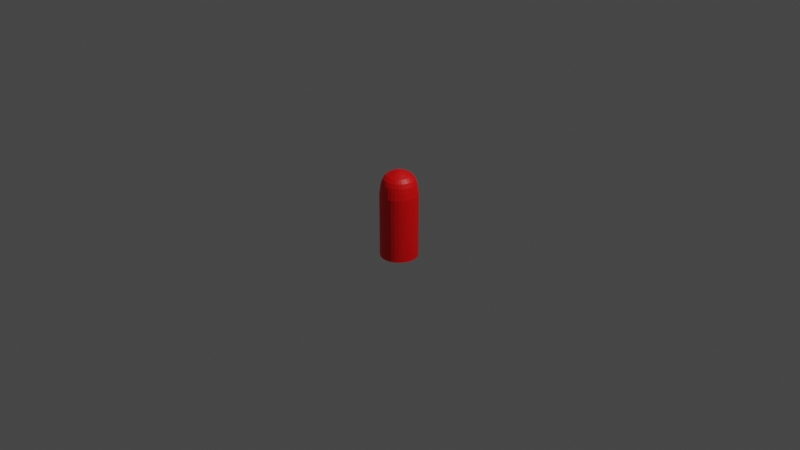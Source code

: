 # Source: enemy-bullet.blend  (saved by Blender 2.91.10; exported with 4.5.12 LTS)
import bpy
from mathutils import Matrix  # noqa: F401  (used for matrix-valued properties, if any)

bpy.ops.wm.read_factory_settings(use_empty=True)
scene = bpy.context.scene
scene.name = 'Scene'

# ---- collections
col_collection = bpy.data.collections.new('Collection'); scene.collection.children.link(col_collection)

# ---- materials (node trees are filled in below, after node groups)
mat_material_001 = bpy.data.materials.new('Material.001')
mat_material_001.use_transparent_shadow = False

# ---- material node trees
mat_material_001.use_nodes = True; mat_material_001.node_tree.nodes.clear()
_N = mat_material_001.node_tree.nodes; _L = mat_material_001.node_tree.links
n0 = _N.new('ShaderNodeBsdfPrincipled'); n0.name = 'Principled BSDF'; n0.location = (10, 300)
n0.distribution = 'GGX'
n0.subsurface_method = 'BURLEY'
n0.inputs[0].default_value = (1.0, 0.0, 0.0009854, 1.0)
n0.inputs[3].default_value = 1.45
n0.inputs[27].default_value = (0.0, 0.0, 0.0, 1.0)
n0.inputs[28].default_value = 1.0
n1 = _N.new('ShaderNodeOutputMaterial'); n1.name = 'Material Output'; n1.location = (300, 300)
_L.new(n0.outputs[0], n1.inputs[0])
n1.is_active_output = True

# ---- world
world_world = bpy.data.worlds.new('World'); scene.world = world_world
world_world.use_nodes = True; world_world.node_tree.nodes.clear()
_N = world_world.node_tree.nodes; _L = world_world.node_tree.links
n0 = _N.new('ShaderNodeOutputWorld'); n0.name = 'World Output'; n0.location = (300, 300)
n1 = _N.new('ShaderNodeBackground'); n1.name = 'Background'; n1.location = (10, 300)
n1.inputs[0].default_value = (0.05088, 0.05088, 0.05088, 1.0)
_L.new(n1.outputs[0], n0.inputs[0])
n0.is_active_output = True
world_world.color = (0.05088, 0.05088, 0.05088)
world_world.use_sun_shadow = False
world_world.sun_shadow_jitter_overblur = 0.0

# ---- cameras
cam_camera = bpy.data.cameras.new('Camera')
cam_camera.clip_end = 100.0
cam_camera.ortho_scale = 7.314

# ---- lights
light_light = bpy.data.lights.new('Light', 'POINT')
light_light.transmission_factor = 0.0
light_light.energy = 1000.0
light_light.shadow_soft_size = 0.1
light_light.shadow_maximum_resolution = 0.006
light_light.use_absolute_resolution = True

# ---- meshes
me_cylinder = bpy.data.meshes.new('Cylinder')
me_cylinder.from_pydata([(0.0, 1.0, -1.0), (0.0, 1.0, 0.7131), (0.1951, 0.9808, -1.0), (0.1951, 0.9808, 0.7131), (0.3827, 0.9239, -1.0), (0.3827, 0.9239, 0.7131), (0.5556, 0.8315, -1.0), (0.5556, 0.8315, 0.7131), (0.7071, 0.7071, -1.0), (0.7071, 0.7071, 0.7131), (0.8315, 0.5556, -1.0), (0.8315, 0.5556, 0.7131), (0.9239, 0.3827, -1.0), (0.9239, 0.3827, 0.7131), (0.9808, 0.1951, -1.0), (0.9808, 0.1951, 0.7131), (1.0, 7.55e-08, -1.0), (1.0, 7.55e-08, 0.7131), (0.9808, -0.1951, -1.0), (0.9808, -0.1951, 0.7131), (0.9239, -0.3827, -1.0), (0.9239, -0.3827, 0.7131), (0.8315, -0.5556, -1.0), (0.8315, -0.5556, 0.7131), (0.7071, -0.7071, -1.0), (0.7071, -0.7071, 0.7131), (0.5556, -0.8315, -1.0), (0.5556, -0.8315, 0.7131), (0.3827, -0.9239, -1.0), (0.3827, -0.9239, 0.7131), (0.1951, -0.9808, -1.0), (0.1951, -0.9808, 0.7131), (-3.258e-07, -1.0, -1.0), (-3.258e-07, -1.0, 0.7131), (-0.1951, -0.9808, -1.0), (-0.1951, -0.9808, 0.7131), (-0.3827, -0.9239, -1.0), (-0.3827, -0.9239, 0.7131), (-0.5556, -0.8315, -1.0), (-0.5556, -0.8315, 0.7131), (-0.7071, -0.7071, -1.0), (-0.7071, -0.7071, 0.7131), (-0.8315, -0.5556, -1.0), (-0.8315, -0.5556, 0.7131), (-0.9239, -0.3827, -1.0), (-0.9239, -0.3827, 0.7131), (-0.9808, -0.1951, -1.0), (-0.9808, -0.1951, 0.7131), (-1.0, 9.656e-07, -1.0), (-1.0, 9.656e-07, 0.7131), (-0.9808, 0.1951, -1.0), (-0.9808, 0.1951, 0.7131), (-0.9239, 0.3827, -1.0), (-0.9239, 0.3827, 0.7131), (-0.8315, 0.5556, -1.0), (-0.8315, 0.5556, 0.7131), (-0.7071, 0.7071, -1.0), (-0.7071, 0.7071, 0.7131), (-0.5556, 0.8315, -1.0), (-0.5556, 0.8315, 0.7131), (-0.3827, 0.9239, -1.0), (-0.3827, 0.9239, 0.7131), (-0.1951, 0.9808, -1.0), (-0.1951, 0.9808, 0.7131), (-0.1761, 0.8852, 1.019), (-0.3454, 0.8338, 1.019), (-0.5014, 0.7504, 1.019), (-0.6382, 0.6382, 1.019), (-0.7504, 0.5014, 1.019), (-0.8338, 0.3454, 1.019), (-0.8852, 0.1761, 1.019), (-0.9025, 9.014e-07, 1.019), (-0.8852, -0.1761, 1.019), (-0.8338, -0.3454, 1.019), (-0.7504, -0.5014, 1.019), (-0.6382, -0.6382, 1.019), (-0.5014, -0.7504, 1.019), (-0.3454, -0.8338, 1.019), (-0.1761, -0.8852, 1.019), (-3.079e-07, -0.9025, 1.019), (0.1761, -0.8852, 1.019), (0.3454, -0.8338, 1.019), (0.5014, -0.7504, 1.019), (0.6382, -0.6382, 1.019), (0.7504, -0.5014, 1.019), (0.8338, -0.3454, 1.019), (0.8852, -0.1761, 1.019), (0.9025, 9.808e-08, 1.019), (0.8852, 0.1761, 1.019), (0.8338, 0.3454, 1.019), (0.7504, 0.5014, 1.019), (0.6382, 0.6382, 1.019), (0.5014, 0.7504, 1.019), (0.3454, 0.8338, 1.019), (0.1761, 0.8852, 1.019), (-1.381e-08, 0.9025, 1.019), (-3.155e-08, 0.95, 0.8936), (0.1853, 0.9317, 0.8936), (0.3635, 0.8777, 0.8936), (0.5278, 0.7899, 0.8936), (0.6718, 0.6718, 0.8936), (0.7899, 0.5278, 0.8936), (0.8777, 0.3635, 0.8936), (0.9317, 0.1853, 0.8936), (0.95, 8.744e-08, 0.8936), (0.9317, -0.1853, 0.8936), (0.8777, -0.3635, 0.8936), (0.7899, -0.5278, 0.8936), (0.6718, -0.6718, 0.8936), (0.5278, -0.7899, 0.8936), (0.3635, -0.8777, 0.8936), (0.1853, -0.9317, 0.8936), (-3.411e-07, -0.95, 0.8936), (-0.1853, -0.9317, 0.8936), (-0.3635, -0.8777, 0.8936), (-0.5278, -0.7899, 0.8936), (-0.6718, -0.6718, 0.8936), (-0.7899, -0.5278, 0.8936), (-0.8777, -0.3635, 0.8936), (-0.9317, -0.1853, 0.8936), (-0.95, 9.33e-07, 0.8936), (-0.9317, 0.1853, 0.8936), (-0.8777, 0.3636, 0.8936), (-0.7899, 0.5278, 0.8936), (-0.6718, 0.6718, 0.8936), (-0.5278, 0.7899, 0.8936), (-0.3635, 0.8777, 0.8936), (-0.1853, 0.9317, 0.8936), (-2.328e-08, 0.8122, 1.13), (0.1585, 0.7966, 1.13), (0.3108, 0.7504, 1.13), (0.4513, 0.6754, 1.13), (0.5743, 0.5743, 1.13), (0.6754, 0.4513, 1.13), (0.7504, 0.3108, 1.13), (0.7966, 0.1585, 1.13), (0.8122, 1.204e-07, 1.13), (0.7966, -0.1585, 1.13), (0.7504, -0.3108, 1.13), (0.6754, -0.4513, 1.13), (0.5743, -0.5743, 1.13), (0.4513, -0.6754, 1.13), (0.3108, -0.7504, 1.13), (0.1585, -0.7966, 1.13), (-2.879e-07, -0.8122, 1.13), (-0.1585, -0.7966, 1.13), (-0.3108, -0.7504, 1.13), (-0.4513, -0.6754, 1.13), (-0.5743, -0.5743, 1.13), (-0.6754, -0.4513, 1.13), (-0.7504, -0.3108, 1.13), (-0.7966, -0.1585, 1.13), (-0.8122, 8.434e-07, 1.13), (-0.7966, 0.1585, 1.13), (-0.7504, 0.3108, 1.13), (-0.6754, 0.4513, 1.13), (-0.5743, 0.5743, 1.13), (-0.4513, 0.6754, 1.13), (-0.3108, 0.7504, 1.13), (-0.1585, 0.7966, 1.13), (-0.1268, 0.6373, 1.222), (-0.2487, 0.6003, 1.222), (-0.361, 0.5403, 1.222), (-0.4595, 0.4595, 1.222), (-0.5403, 0.361, 1.222), (-0.6003, 0.2487, 1.222), (-0.6373, 0.1268, 1.222), (-0.6498, 7.371e-07, 1.222), (-0.6373, -0.1268, 1.222), (-0.6003, -0.2487, 1.222), (-0.5403, -0.361, 1.222), (-0.4595, -0.4595, 1.222), (-0.361, -0.5403, 1.222), (-0.2487, -0.6003, 1.222), (-0.1268, -0.6373, 1.222), (-2.236e-07, -0.6498, 1.222), (0.1268, -0.6373, 1.222), (0.2487, -0.6003, 1.222), (0.361, -0.5403, 1.222), (0.4595, -0.4595, 1.222), (0.5403, -0.361, 1.222), (0.6003, -0.2487, 1.222), (0.6373, -0.1268, 1.222), (0.6498, 1.587e-07, 1.222), (0.6373, 0.1268, 1.222), (0.6003, 0.2487, 1.222), (0.5403, 0.361, 1.222), (0.4595, 0.4595, 1.222), (0.361, 0.5403, 1.222), (0.2487, 0.6003, 1.222), (0.1268, 0.6373, 1.222), (-1.187e-08, 0.6498, 1.222), (1.142e-08, 0.3899, 1.289), (0.07606, 0.3824, 1.289), (0.1492, 0.3602, 1.289), (0.2166, 0.3242, 1.289), (0.2757, 0.2757, 1.289), (0.3242, 0.2166, 1.289), (0.3602, 0.1492, 1.289), (0.3824, 0.07606, 1.289), (0.3899, 2.214e-07, 1.289), (0.3824, -0.07606, 1.289), (0.3602, -0.1492, 1.289), (0.3242, -0.2166, 1.289), (0.2757, -0.2757, 1.289), (0.2166, -0.3242, 1.289), (0.1492, -0.3602, 1.289), (0.07606, -0.3824, 1.289), (-1.156e-07, -0.3899, 1.289), (-0.07606, -0.3824, 1.289), (-0.1492, -0.3602, 1.289), (-0.2166, -0.3242, 1.289), (-0.2757, -0.2757, 1.289), (-0.3242, -0.2166, 1.289), (-0.3602, -0.1492, 1.289), (-0.3824, -0.07606, 1.289), (-0.3899, 5.685e-07, 1.289), (-0.3824, 0.07606, 1.289), (-0.3602, 0.1492, 1.289), (-0.3242, 0.2166, 1.289), (-0.2757, 0.2757, 1.289), (-0.2166, 0.3242, 1.289), (-0.1492, 0.3602, 1.289), (-0.07606, 0.3824, 1.289), (-0.03042, 0.153, 1.338), (-0.05968, 0.1441, 1.338), (-0.08664, 0.1297, 1.338), (-0.1103, 0.1103, 1.338), (-0.1297, 0.08664, 1.338), (-0.1441, 0.05968, 1.338), (-0.153, 0.03043, 1.338), (-0.156, 4.156e-07, 1.338), (-0.153, -0.03042, 1.338), (-0.1441, -0.05968, 1.338), (-0.1297, -0.08664, 1.338), (-0.1103, -0.1103, 1.338), (-0.08664, -0.1297, 1.338), (-0.05968, -0.1441, 1.338), (-0.03042, -0.153, 1.338), (-3.603e-08, -0.156, 1.338), (0.03042, -0.153, 1.338), (0.05968, -0.1441, 1.338), (0.08664, -0.1297, 1.338), (0.1103, -0.1103, 1.338), (0.1297, -0.08664, 1.338), (0.1441, -0.05968, 1.338), (0.153, -0.03042, 1.338), (0.156, 2.768e-07, 1.338), (0.153, 0.03042, 1.338), (0.1441, 0.05968, 1.338), (0.1297, 0.08664, 1.338), (0.1103, 0.1103, 1.338), (0.08664, 0.1297, 1.338), (0.05968, 0.1441, 1.338), (0.03042, 0.153, 1.338), (1.479e-08, 0.156, 1.338), (1.479e-08, 0.156, 1.338), (0.03042, 0.153, 1.338), (0.05968, 0.1441, 1.338), (0.08664, 0.1297, 1.338), (0.1103, 0.1103, 1.338), (0.1297, 0.08664, 1.338), (0.1441, 0.05968, 1.338), (0.153, 0.03042, 1.338), (0.156, 2.768e-07, 1.338), (0.153, -0.03042, 1.338), (0.1441, -0.05968, 1.338), (0.1297, -0.08664, 1.338), (0.1103, -0.1103, 1.338), (0.08664, -0.1297, 1.338), (0.05968, -0.1441, 1.338), (0.03042, -0.153, 1.338), (-3.603e-08, -0.156, 1.338), (-0.03042, -0.153, 1.338), (-0.05968, -0.1441, 1.338), (-0.08664, -0.1297, 1.338), (-0.1103, -0.1103, 1.338), (-0.1297, -0.08664, 1.338), (-0.1441, -0.05968, 1.338), (-0.153, -0.03042, 1.338), (-0.156, 4.156e-07, 1.338), (-0.153, 0.03043, 1.338), (-0.1441, 0.05968, 1.338), (-0.1297, 0.08664, 1.338), (-0.1103, 0.1103, 1.338), (-0.08664, 0.1297, 1.338), (-0.05968, 0.1441, 1.338), (-0.03042, 0.153, 1.338)], [], [(0, 1, 3, 2), (2, 3, 5, 4), (4, 5, 7, 6), (6, 7, 9, 8), (8, 9, 11, 10), (10, 11, 13, 12), (12, 13, 15, 14), (14, 15, 17, 16), (16, 17, 19, 18), (18, 19, 21, 20), (20, 21, 23, 22), (22, 23, 25, 24), (24, 25, 27, 26), (26, 27, 29, 28), (28, 29, 31, 30), (30, 31, 33, 32), (32, 33, 35, 34), (34, 35, 37, 36), (36, 37, 39, 38), (38, 39, 41, 40), (40, 41, 43, 42), (42, 43, 45, 44), (44, 45, 47, 46), (46, 47, 49, 48), (48, 49, 51, 50), (50, 51, 53, 52), (52, 53, 55, 54), (54, 55, 57, 56), (56, 57, 59, 58), (58, 59, 61, 60), (247, 248, 263, 264), (60, 61, 63, 62), (62, 63, 1, 0), (0, 2, 4, 6, 8, 10, 12, 14, 16, 18, 20, 22, 24, 26, 28, 30, 32, 34, 36, 38, 40, 42, 44, 46, 48, 50, 52, 54, 56, 58, 60, 62), (57, 55, 123, 124), (39, 37, 114, 115), (21, 19, 105, 106), (1, 63, 127, 96), (3, 1, 96, 97), (47, 45, 118, 119), (29, 27, 109, 110), (11, 9, 100, 101), (55, 53, 122, 123), (37, 35, 113, 114), (19, 17, 104, 105), (63, 61, 126, 127), (45, 43, 117, 118), (27, 25, 108, 109), (9, 7, 99, 100), (53, 51, 121, 122), (35, 33, 112, 113), (17, 15, 103, 104), (61, 59, 125, 126), (43, 41, 116, 117), (25, 23, 107, 108), (7, 5, 98, 99), (51, 49, 120, 121), (33, 31, 111, 112), (15, 13, 102, 103), (59, 57, 124, 125), (41, 39, 115, 116), (23, 21, 106, 107), (5, 3, 97, 98), (49, 47, 119, 120), (31, 29, 110, 111), (13, 11, 101, 102), (96, 127, 64, 95), (101, 100, 91, 90), (114, 113, 78, 77), (127, 126, 65, 64), (100, 99, 92, 91), (113, 112, 79, 78), (126, 125, 66, 65), (99, 98, 93, 92), (112, 111, 80, 79), (125, 124, 67, 66), (98, 97, 94, 93), (111, 110, 81, 80), (124, 123, 68, 67), (97, 96, 95, 94), (110, 109, 82, 81), (123, 122, 69, 68), (109, 108, 83, 82), (122, 121, 70, 69), (108, 107, 84, 83), (121, 120, 71, 70), (107, 106, 85, 84), (120, 119, 72, 71), (106, 105, 86, 85), (119, 118, 73, 72), (105, 104, 87, 86), (118, 117, 74, 73), (104, 103, 88, 87), (117, 116, 75, 74), (103, 102, 89, 88), (116, 115, 76, 75), (102, 101, 90, 89), (115, 114, 77, 76), (91, 92, 131, 132), (64, 65, 158, 159), (77, 78, 145, 146), (90, 91, 132, 133), (95, 64, 159, 128), (76, 77, 146, 147), (89, 90, 133, 134), (75, 76, 147, 148), (88, 89, 134, 135), (74, 75, 148, 149), (87, 88, 135, 136), (73, 74, 149, 150), (86, 87, 136, 137), (72, 73, 150, 151), (85, 86, 137, 138), (71, 72, 151, 152), (84, 85, 138, 139), (70, 71, 152, 153), (83, 84, 139, 140), (69, 70, 153, 154), (82, 83, 140, 141), (68, 69, 154, 155), (81, 82, 141, 142), (94, 95, 128, 129), (67, 68, 155, 156), (80, 81, 142, 143), (93, 94, 129, 130), (66, 67, 156, 157), (79, 80, 143, 144), (92, 93, 130, 131), (65, 66, 157, 158), (78, 79, 144, 145), (141, 140, 179, 178), (154, 153, 166, 165), (140, 139, 180, 179), (153, 152, 167, 166), (139, 138, 181, 180), (152, 151, 168, 167), (138, 137, 182, 181), (151, 150, 169, 168), (137, 136, 183, 182), (150, 149, 170, 169), (136, 135, 184, 183), (149, 148, 171, 170), (135, 134, 185, 184), (148, 147, 172, 171), (134, 133, 186, 185), (147, 146, 173, 172), (128, 159, 160, 191), (133, 132, 187, 186), (146, 145, 174, 173), (159, 158, 161, 160), (132, 131, 188, 187), (145, 144, 175, 174), (158, 157, 162, 161), (131, 130, 189, 188), (144, 143, 176, 175), (157, 156, 163, 162), (130, 129, 190, 189), (143, 142, 177, 176), (156, 155, 164, 163), (129, 128, 191, 190), (142, 141, 178, 177), (155, 154, 165, 164), (161, 162, 221, 222), (174, 175, 208, 209), (187, 188, 195, 196), (160, 161, 222, 223), (173, 174, 209, 210), (186, 187, 196, 197), (191, 160, 223, 192), (172, 173, 210, 211), (185, 186, 197, 198), (171, 172, 211, 212), (184, 185, 198, 199), (170, 171, 212, 213), (183, 184, 199, 200), (169, 170, 213, 214), (182, 183, 200, 201), (168, 169, 214, 215), (181, 182, 201, 202), (167, 168, 215, 216), (180, 181, 202, 203), (166, 167, 216, 217), (179, 180, 203, 204), (165, 166, 217, 218), (178, 179, 204, 205), (164, 165, 218, 219), (177, 178, 205, 206), (190, 191, 192, 193), (163, 164, 219, 220), (176, 177, 206, 207), (189, 190, 193, 194), (162, 163, 220, 221), (175, 176, 207, 208), (188, 189, 194, 195), (198, 197, 250, 249), (211, 210, 237, 236), (192, 223, 224, 255), (197, 196, 251, 250), (210, 209, 238, 237), (223, 222, 225, 224), (196, 195, 252, 251), (209, 208, 239, 238), (222, 221, 226, 225), (195, 194, 253, 252), (208, 207, 240, 239), (221, 220, 227, 226), (194, 193, 254, 253), (207, 206, 241, 240), (220, 219, 228, 227), (193, 192, 255, 254), (206, 205, 242, 241), (219, 218, 229, 228), (205, 204, 243, 242), (218, 217, 230, 229), (204, 203, 244, 243), (217, 216, 231, 230), (203, 202, 245, 244), (216, 215, 232, 231), (202, 201, 246, 245), (215, 214, 233, 232), (201, 200, 247, 246), (214, 213, 234, 233), (200, 199, 248, 247), (213, 212, 235, 234), (199, 198, 249, 248), (212, 211, 236, 235), (257, 256, 287, 286, 285, 284, 283, 282, 281, 280, 279, 278, 277, 276, 275, 274, 273, 272, 271, 270, 269, 268, 267, 266, 265, 264, 263, 262, 261, 260, 259, 258), (238, 239, 272, 273), (229, 230, 281, 282), (251, 252, 259, 260), (242, 243, 268, 269), (233, 234, 277, 278), (224, 225, 286, 287), (246, 247, 264, 265), (237, 238, 273, 274), (228, 229, 282, 283), (250, 251, 260, 261), (241, 242, 269, 270), (232, 233, 278, 279), (254, 255, 256, 257), (255, 224, 287, 256), (245, 246, 265, 266), (236, 237, 274, 275), (227, 228, 283, 284), (249, 250, 261, 262), (240, 241, 270, 271), (231, 232, 279, 280), (253, 254, 257, 258), (244, 245, 266, 267), (235, 236, 275, 276), (226, 227, 284, 285), (248, 249, 262, 263), (239, 240, 271, 272), (230, 231, 280, 281), (252, 253, 258, 259), (243, 244, 267, 268), (234, 235, 276, 277), (225, 226, 285, 286)])
_uv = me_cylinder.uv_layers.new(name='UVMap')
_uv.uv.foreach_set('vector', [1.0, 0.5, 1.0, 1.0, 0.9688, 1.0, 0.9688, 0.5, 0.9688, 0.5, 0.9688, 1.0, 0.9375, 1.0, 0.9375, 0.5, 0.9375, 0.5, 0.9375, 1.0, 0.9062, 1.0, 0.9062, 0.5, 0.9062, 0.5, 0.9062, 1.0, 0.875, 1.0, 0.875, 0.5, 0.875, 0.5, 0.875, 1.0, 0.8438, 1.0, 0.8438, 0.5, 0.8438, 0.5, 0.8438, 1.0, 0.8125, 1.0, 0.8125, 0.5, 0.8125, 0.5, 0.8125, 1.0, 0.7812, 1.0, 0.7812, 0.5, 0.7812, 0.5, 0.7812, 1.0, 0.75, 1.0, 0.75, 0.5, 0.75, 0.5, 0.75, 1.0, 0.7188, 1.0, 0.7188, 0.5, 0.7188, 0.5, 0.7188, 1.0, 0.6875, 1.0, 0.6875, 0.5, 0.6875, 0.5, 0.6875, 1.0, 0.6562, 1.0, 0.6562, 0.5, 0.6562, 0.5, 0.6562, 1.0, 0.625, 1.0, 0.625, 0.5, 0.625, 0.5, 0.625, 1.0, 0.5938, 1.0, 0.5938, 0.5, 0.5938, 0.5, 0.5938, 1.0, 0.5625, 1.0, 0.5625, 0.5, 0.5625, 0.5, 0.5625, 1.0, 0.5312, 1.0, 0.5312, 0.5, 0.5312, 0.5, 0.5312, 1.0, 0.5, 1.0, 0.5, 0.5, 0.5, 0.5, 0.5, 1.0, 0.4688, 1.0, 0.4688, 0.5, 0.4688, 0.5, 0.4688, 1.0, 0.4375, 1.0, 0.4375, 0.5, 0.4375, 0.5, 0.4375, 1.0, 0.4062, 1.0, 0.4062, 0.5, 0.4062, 0.5, 0.4062, 1.0, 0.375, 1.0, 0.375, 0.5, 0.375, 0.5, 0.375, 1.0, 0.3438, 1.0, 0.3438, 0.5, 0.3438, 0.5, 0.3438, 1.0, 0.3125, 1.0, 0.3125, 0.5, 0.3125, 0.5, 0.3125, 1.0, 0.2812, 1.0, 0.2812, 0.5, 0.2812, 0.5, 0.2812, 1.0, 0.25, 1.0, 0.25, 0.5, 0.25, 0.5, 0.25, 1.0, 0.2188, 1.0, 0.2188, 0.5, 0.2188, 0.5, 0.2188, 1.0, 0.1875, 1.0, 0.1875, 0.5, 0.1875, 0.5, 0.1875, 1.0, 0.1562, 1.0, 0.1562, 0.5, 0.1562, 0.5, 0.1562, 1.0, 0.125, 1.0, 0.125, 0.5, 0.125, 0.5, 0.125, 1.0, 0.09375, 1.0, 0.09375, 0.5, 0.09375, 0.5, 0.09375, 1.0, 0.0625, 1.0, 0.0625, 0.5, 0.75, 1.0, 0.7812, 1.0, 0.7812, 1.0, 0.75, 1.0, 0.0625, 0.5, 0.0625, 1.0, 0.03125, 1.0, 0.03125, 0.5, 0.03125, 0.5, 0.03125, 1.0, 0.0, 1.0, 0.0, 0.5, 0.75, 0.49, 0.7968, 0.4854, 0.8418, 0.4717, 0.8833, 0.4496, 0.9197, 0.4197, 0.9496, 0.3833, 0.9717, 0.3418, 0.9854, 0.2968, 0.99, 0.25, 0.9854, 0.2032, 0.9717, 0.1582, 0.9496, 0.1167, 0.9197, 0.08029, 0.8833, 0.05045, 0.8418, 0.02827, 0.7968, 0.01461, 0.75, 0.01, 0.7032, 0.01461, 0.6582, 0.02827, 0.6167, 0.05045, 0.5803, 0.08029, 0.5504, 0.1167, 0.5283, 0.1582, 0.5146, 0.2032, 0.51, 0.25, 0.5146, 0.2968, 0.5283, 0.3418, 0.5504, 0.3833, 0.5803, 0.4197, 0.6167, 0.4496, 0.6582, 0.4717, 0.7032, 0.4854, 0.125, 1.0, 0.1562, 1.0, 0.1562, 1.0, 0.125, 1.0, 0.4062, 1.0, 0.4375, 1.0, 0.4375, 1.0, 0.4062, 1.0, 0.6875, 1.0, 0.7188, 1.0, 0.7188, 1.0, 0.6875, 1.0, 0.0, 1.0, 0.03125, 1.0, 0.03125, 1.0, 0.0, 1.0, 0.9688, 1.0, 1.0, 1.0, 1.0, 1.0, 0.9688, 1.0, 0.2812, 1.0, 0.3125, 1.0, 0.3125, 1.0, 0.2812, 1.0, 0.5625, 1.0, 0.5938, 1.0, 0.5938, 1.0, 0.5625, 1.0, 0.8438, 1.0, 0.875, 1.0, 0.875, 1.0, 0.8438, 1.0, 0.1562, 1.0, 0.1875, 1.0, 0.1875, 1.0, 0.1562, 1.0, 0.4375, 1.0, 0.4688, 1.0, 0.4688, 1.0, 0.4375, 1.0, 0.7188, 1.0, 0.75, 1.0, 0.75, 1.0, 0.7188, 1.0, 0.03125, 1.0, 0.0625, 1.0, 0.0625, 1.0, 0.03125, 1.0, 0.3125, 1.0, 0.3438, 1.0, 0.3438, 1.0, 0.3125, 1.0, 0.5938, 1.0, 0.625, 1.0, 0.625, 1.0, 0.5938, 1.0, 0.875, 1.0, 0.9062, 1.0, 0.9062, 1.0, 0.875, 1.0, 0.1875, 1.0, 0.2188, 1.0, 0.2188, 1.0, 0.1875, 1.0, 0.4688, 1.0, 0.5, 1.0, 0.5, 1.0, 0.4688, 1.0, 0.75, 1.0, 0.7812, 1.0, 0.7812, 1.0, 0.75, 1.0, 0.0625, 1.0, 0.09375, 1.0, 0.09375, 1.0, 0.0625, 1.0, 0.3438, 1.0, 0.375, 1.0, 0.375, 1.0, 0.3438, 1.0, 0.625, 1.0, 0.6562, 1.0, 0.6562, 1.0, 0.625, 1.0, 0.9062, 1.0, 0.9375, 1.0, 0.9375, 1.0, 0.9062, 1.0, 0.2188, 1.0, 0.25, 1.0, 0.25, 1.0, 0.2188, 1.0, 0.5, 1.0, 0.5312, 1.0, 0.5312, 1.0, 0.5, 1.0, 0.7812, 1.0, 0.8125, 1.0, 0.8125, 1.0, 0.7812, 1.0, 0.09375, 1.0, 0.125, 1.0, 0.125, 1.0, 0.09375, 1.0, 0.375, 1.0, 0.4062, 1.0, 0.4062, 1.0, 0.375, 1.0, 0.6562, 1.0, 0.6875, 1.0, 0.6875, 1.0, 0.6562, 1.0, 0.9375, 1.0, 0.9688, 1.0, 0.9688, 1.0, 0.9375, 1.0, 0.25, 1.0, 0.2812, 1.0, 0.2812, 1.0, 0.25, 1.0, 0.5312, 1.0, 0.5625, 1.0, 0.5625, 1.0, 0.5312, 1.0, 0.8125, 1.0, 0.8438, 1.0, 0.8438, 1.0, 0.8125, 1.0, 0.0, 1.0, 0.03125, 1.0, 0.03125, 1.0, 0.0, 1.0, 0.8438, 1.0, 0.875, 1.0, 0.875, 1.0, 0.8438, 1.0, 0.4375, 1.0, 0.4688, 1.0, 0.4688, 1.0, 0.4375, 1.0, 0.03125, 1.0, 0.0625, 1.0, 0.0625, 1.0, 0.03125, 1.0, 0.875, 1.0, 0.9062, 1.0, 0.9062, 1.0, 0.875, 1.0, 0.4688, 1.0, 0.5, 1.0, 0.5, 1.0, 0.4688, 1.0, 0.0625, 1.0, 0.09375, 1.0, 0.09375, 1.0, 0.0625, 1.0, 0.9062, 1.0, 0.9375, 1.0, 0.9375, 1.0, 0.9062, 1.0, 0.5, 1.0, 0.5312, 1.0, 0.5312, 1.0, 0.5, 1.0, 0.09375, 1.0, 0.125, 1.0, 0.125, 1.0, 0.09375, 1.0, 0.9375, 1.0, 0.9688, 1.0, 0.9688, 1.0, 0.9375, 1.0, 0.5312, 1.0, 0.5625, 1.0, 0.5625, 1.0, 0.5312, 1.0, 0.125, 1.0, 0.1562, 1.0, 0.1562, 1.0, 0.125, 1.0, 0.9688, 1.0, 1.0, 1.0, 1.0, 1.0, 0.9688, 1.0, 0.5625, 1.0, 0.5938, 1.0, 0.5938, 1.0, 0.5625, 1.0, 0.1562, 1.0, 0.1875, 1.0, 0.1875, 1.0, 0.1562, 1.0, 0.5938, 1.0, 0.625, 1.0, 0.625, 1.0, 0.5938, 1.0, 0.1875, 1.0, 0.2188, 1.0, 0.2188, 1.0, 0.1875, 1.0, 0.625, 1.0, 0.6562, 1.0, 0.6562, 1.0, 0.625, 1.0, 0.2188, 1.0, 0.25, 1.0, 0.25, 1.0, 0.2188, 1.0, 0.6562, 1.0, 0.6875, 1.0, 0.6875, 1.0, 0.6562, 1.0, 0.25, 1.0, 0.2812, 1.0, 0.2812, 1.0, 0.25, 1.0, 0.6875, 1.0, 0.7188, 1.0, 0.7188, 1.0, 0.6875, 1.0, 0.2812, 1.0, 0.3125, 1.0, 0.3125, 1.0, 0.2812, 1.0, 0.7188, 1.0, 0.75, 1.0, 0.75, 1.0, 0.7188, 1.0, 0.3125, 1.0, 0.3438, 1.0, 0.3438, 1.0, 0.3125, 1.0, 0.75, 1.0, 0.7812, 1.0, 0.7812, 1.0, 0.75, 1.0, 0.3438, 1.0, 0.375, 1.0, 0.375, 1.0, 0.3438, 1.0, 0.7812, 1.0, 0.8125, 1.0, 0.8125, 1.0, 0.7812, 1.0, 0.375, 1.0, 0.4062, 1.0, 0.4062, 1.0, 0.375, 1.0, 0.8125, 1.0, 0.8438, 1.0, 0.8438, 1.0, 0.8125, 1.0, 0.4062, 1.0, 0.4375, 1.0, 0.4375, 1.0, 0.4062, 1.0, 0.875, 1.0, 0.9062, 1.0, 0.9062, 1.0, 0.875, 1.0, 0.03125, 1.0, 0.0625, 1.0, 0.0625, 1.0, 0.03125, 1.0, 0.4375, 1.0, 0.4688, 1.0, 0.4688, 1.0, 0.4375, 1.0, 0.8438, 1.0, 0.875, 1.0, 0.875, 1.0, 0.8438, 1.0, 0.0, 1.0, 0.03125, 1.0, 0.03125, 1.0, 0.0, 1.0, 0.4062, 1.0, 0.4375, 1.0, 0.4375, 1.0, 0.4062, 1.0, 0.8125, 1.0, 0.8438, 1.0, 0.8438, 1.0, 0.8125, 1.0, 0.375, 1.0, 0.4062, 1.0, 0.4062, 1.0, 0.375, 1.0, 0.7812, 1.0, 0.8125, 1.0, 0.8125, 1.0, 0.7812, 1.0, 0.3438, 1.0, 0.375, 1.0, 0.375, 1.0, 0.3438, 1.0, 0.75, 1.0, 0.7812, 1.0, 0.7812, 1.0, 0.75, 1.0, 0.3125, 1.0, 0.3438, 1.0, 0.3438, 1.0, 0.3125, 1.0, 0.7188, 1.0, 0.75, 1.0, 0.75, 1.0, 0.7188, 1.0, 0.2812, 1.0, 0.3125, 1.0, 0.3125, 1.0, 0.2812, 1.0, 0.6875, 1.0, 0.7188, 1.0, 0.7188, 1.0, 0.6875, 1.0, 0.25, 1.0, 0.2812, 1.0, 0.2812, 1.0, 0.25, 1.0, 0.6562, 1.0, 0.6875, 1.0, 0.6875, 1.0, 0.6562, 1.0, 0.2188, 1.0, 0.25, 1.0, 0.25, 1.0, 0.2188, 1.0, 0.625, 1.0, 0.6562, 1.0, 0.6562, 1.0, 0.625, 1.0, 0.1875, 1.0, 0.2188, 1.0, 0.2188, 1.0, 0.1875, 1.0, 0.5938, 1.0, 0.625, 1.0, 0.625, 1.0, 0.5938, 1.0, 0.1562, 1.0, 0.1875, 1.0, 0.1875, 1.0, 0.1562, 1.0, 0.5625, 1.0, 0.5938, 1.0, 0.5938, 1.0, 0.5625, 1.0, 0.9688, 1.0, 1.0, 1.0, 1.0, 1.0, 0.9688, 1.0, 0.125, 1.0, 0.1562, 1.0, 0.1562, 1.0, 0.125, 1.0, 0.5312, 1.0, 0.5625, 1.0, 0.5625, 1.0, 0.5312, 1.0, 0.9375, 1.0, 0.9688, 1.0, 0.9688, 1.0, 0.9375, 1.0, 0.09375, 1.0, 0.125, 1.0, 0.125, 1.0, 0.09375, 1.0, 0.5, 1.0, 0.5312, 1.0, 0.5312, 1.0, 0.5, 1.0, 0.9062, 1.0, 0.9375, 1.0, 0.9375, 1.0, 0.9062, 1.0, 0.0625, 1.0, 0.09375, 1.0, 0.09375, 1.0, 0.0625, 1.0, 0.4688, 1.0, 0.5, 1.0, 0.5, 1.0, 0.4688, 1.0, 0.5938, 1.0, 0.625, 1.0, 0.625, 1.0, 0.5938, 1.0, 0.1875, 1.0, 0.2188, 1.0, 0.2188, 1.0, 0.1875, 1.0, 0.625, 1.0, 0.6562, 1.0, 0.6562, 1.0, 0.625, 1.0, 0.2188, 1.0, 0.25, 1.0, 0.25, 1.0, 0.2188, 1.0, 0.6562, 1.0, 0.6875, 1.0, 0.6875, 1.0, 0.6562, 1.0, 0.25, 1.0, 0.2812, 1.0, 0.2812, 1.0, 0.25, 1.0, 0.6875, 1.0, 0.7188, 1.0, 0.7188, 1.0, 0.6875, 1.0, 0.2812, 1.0, 0.3125, 1.0, 0.3125, 1.0, 0.2812, 1.0, 0.7188, 1.0, 0.75, 1.0, 0.75, 1.0, 0.7188, 1.0, 0.3125, 1.0, 0.3438, 1.0, 0.3438, 1.0, 0.3125, 1.0, 0.75, 1.0, 0.7812, 1.0, 0.7812, 1.0, 0.75, 1.0, 0.3438, 1.0, 0.375, 1.0, 0.375, 1.0, 0.3438, 1.0, 0.7812, 1.0, 0.8125, 1.0, 0.8125, 1.0, 0.7812, 1.0, 0.375, 1.0, 0.4062, 1.0, 0.4062, 1.0, 0.375, 1.0, 0.8125, 1.0, 0.8438, 1.0, 0.8438, 1.0, 0.8125, 1.0, 0.4062, 1.0, 0.4375, 1.0, 0.4375, 1.0, 0.4062, 1.0, 0.0, 1.0, 0.03125, 1.0, 0.03125, 1.0, 0.0, 1.0, 0.8438, 1.0, 0.875, 1.0, 0.875, 1.0, 0.8438, 1.0, 0.4375, 1.0, 0.4688, 1.0, 0.4688, 1.0, 0.4375, 1.0, 0.03125, 1.0, 0.0625, 1.0, 0.0625, 1.0, 0.03125, 1.0, 0.875, 1.0, 0.9062, 1.0, 0.9062, 1.0, 0.875, 1.0, 0.4688, 1.0, 0.5, 1.0, 0.5, 1.0, 0.4688, 1.0, 0.0625, 1.0, 0.09375, 1.0, 0.09375, 1.0, 0.0625, 1.0, 0.9062, 1.0, 0.9375, 1.0, 0.9375, 1.0, 0.9062, 1.0, 0.5, 1.0, 0.5312, 1.0, 0.5312, 1.0, 0.5, 1.0, 0.09375, 1.0, 0.125, 1.0, 0.125, 1.0, 0.09375, 1.0, 0.9375, 1.0, 0.9688, 1.0, 0.9688, 1.0, 0.9375, 1.0, 0.5312, 1.0, 0.5625, 1.0, 0.5625, 1.0, 0.5312, 1.0, 0.125, 1.0, 0.1562, 1.0, 0.1562, 1.0, 0.125, 1.0, 0.9688, 1.0, 1.0, 1.0, 1.0, 1.0, 0.9688, 1.0, 0.5625, 1.0, 0.5938, 1.0, 0.5938, 1.0, 0.5625, 1.0, 0.1562, 1.0, 0.1875, 1.0, 0.1875, 1.0, 0.1562, 1.0, 0.0625, 1.0, 0.09375, 1.0, 0.09375, 1.0, 0.0625, 1.0, 0.4688, 1.0, 0.5, 1.0, 0.5, 1.0, 0.4688, 1.0, 0.875, 1.0, 0.9062, 1.0, 0.9062, 1.0, 0.875, 1.0, 0.03125, 1.0, 0.0625, 1.0, 0.0625, 1.0, 0.03125, 1.0, 0.4375, 1.0, 0.4688, 1.0, 0.4688, 1.0, 0.4375, 1.0, 0.8438, 1.0, 0.875, 1.0, 0.875, 1.0, 0.8438, 1.0, 0.0, 1.0, 0.03125, 1.0, 0.03125, 1.0, 0.0, 1.0, 0.4062, 1.0, 0.4375, 1.0, 0.4375, 1.0, 0.4062, 1.0, 0.8125, 1.0, 0.8438, 1.0, 0.8438, 1.0, 0.8125, 1.0, 0.375, 1.0, 0.4062, 1.0, 0.4062, 1.0, 0.375, 1.0, 0.7812, 1.0, 0.8125, 1.0, 0.8125, 1.0, 0.7812, 1.0, 0.3438, 1.0, 0.375, 1.0, 0.375, 1.0, 0.3438, 1.0, 0.75, 1.0, 0.7812, 1.0, 0.7812, 1.0, 0.75, 1.0, 0.3125, 1.0, 0.3438, 1.0, 0.3438, 1.0, 0.3125, 1.0, 0.7188, 1.0, 0.75, 1.0, 0.75, 1.0, 0.7188, 1.0, 0.2812, 1.0, 0.3125, 1.0, 0.3125, 1.0, 0.2812, 1.0, 0.6875, 1.0, 0.7188, 1.0, 0.7188, 1.0, 0.6875, 1.0, 0.25, 1.0, 0.2812, 1.0, 0.2812, 1.0, 0.25, 1.0, 0.6562, 1.0, 0.6875, 1.0, 0.6875, 1.0, 0.6562, 1.0, 0.2188, 1.0, 0.25, 1.0, 0.25, 1.0, 0.2188, 1.0, 0.625, 1.0, 0.6562, 1.0, 0.6562, 1.0, 0.625, 1.0, 0.1875, 1.0, 0.2188, 1.0, 0.2188, 1.0, 0.1875, 1.0, 0.5938, 1.0, 0.625, 1.0, 0.625, 1.0, 0.5938, 1.0, 0.1562, 1.0, 0.1875, 1.0, 0.1875, 1.0, 0.1562, 1.0, 0.5625, 1.0, 0.5938, 1.0, 0.5938, 1.0, 0.5625, 1.0, 0.9688, 1.0, 1.0, 1.0, 1.0, 1.0, 0.9688, 1.0, 0.125, 1.0, 0.1562, 1.0, 0.1562, 1.0, 0.125, 1.0, 0.5312, 1.0, 0.5625, 1.0, 0.5625, 1.0, 0.5312, 1.0, 0.9375, 1.0, 0.9688, 1.0, 0.9688, 1.0, 0.9375, 1.0, 0.09375, 1.0, 0.125, 1.0, 0.125, 1.0, 0.09375, 1.0, 0.5, 1.0, 0.5312, 1.0, 0.5312, 1.0, 0.5, 1.0, 0.9062, 1.0, 0.9375, 1.0, 0.9375, 1.0, 0.9062, 1.0, 0.8125, 1.0, 0.8438, 1.0, 0.8438, 1.0, 0.8125, 1.0, 0.4062, 1.0, 0.4375, 1.0, 0.4375, 1.0, 0.4062, 1.0, 0.0, 1.0, 0.03125, 1.0, 0.03125, 1.0, 0.0, 1.0, 0.8438, 1.0, 0.875, 1.0, 0.875, 1.0, 0.8438, 1.0, 0.4375, 1.0, 0.4688, 1.0, 0.4688, 1.0, 0.4375, 1.0, 0.03125, 1.0, 0.0625, 1.0, 0.0625, 1.0, 0.03125, 1.0, 0.875, 1.0, 0.9062, 1.0, 0.9062, 1.0, 0.875, 1.0, 0.4688, 1.0, 0.5, 1.0, 0.5, 1.0, 0.4688, 1.0, 0.0625, 1.0, 0.09375, 1.0, 0.09375, 1.0, 0.0625, 1.0, 0.9062, 1.0, 0.9375, 1.0, 0.9375, 1.0, 0.9062, 1.0, 0.5, 1.0, 0.5312, 1.0, 0.5312, 1.0, 0.5, 1.0, 0.09375, 1.0, 0.125, 1.0, 0.125, 1.0, 0.09375, 1.0, 0.9375, 1.0, 0.9688, 1.0, 0.9688, 1.0, 0.9375, 1.0, 0.5312, 1.0, 0.5625, 1.0, 0.5625, 1.0, 0.5312, 1.0, 0.125, 1.0, 0.1562, 1.0, 0.1562, 1.0, 0.125, 1.0, 0.9688, 1.0, 1.0, 1.0, 1.0, 1.0, 0.9688, 1.0, 0.5625, 1.0, 0.5938, 1.0, 0.5938, 1.0, 0.5625, 1.0, 0.1562, 1.0, 0.1875, 1.0, 0.1875, 1.0, 0.1562, 1.0, 0.5938, 1.0, 0.625, 1.0, 0.625, 1.0, 0.5938, 1.0, 0.1875, 1.0, 0.2188, 1.0, 0.2188, 1.0, 0.1875, 1.0, 0.625, 1.0, 0.6562, 1.0, 0.6562, 1.0, 0.625, 1.0, 0.2188, 1.0, 0.25, 1.0, 0.25, 1.0, 0.2188, 1.0, 0.6562, 1.0, 0.6875, 1.0, 0.6875, 1.0, 0.6562, 1.0, 0.25, 1.0, 0.2812, 1.0, 0.2812, 1.0, 0.25, 1.0, 0.6875, 1.0, 0.7188, 1.0, 0.7188, 1.0, 0.6875, 1.0, 0.2812, 1.0, 0.3125, 1.0, 0.3125, 1.0, 0.2812, 1.0, 0.7188, 1.0, 0.75, 1.0, 0.75, 1.0, 0.7188, 1.0, 0.3125, 1.0, 0.3438, 1.0, 0.3438, 1.0, 0.3125, 1.0, 0.75, 1.0, 0.7812, 1.0, 0.7812, 1.0, 0.75, 1.0, 0.3438, 1.0, 0.375, 1.0, 0.375, 1.0, 0.3438, 1.0, 0.7812, 1.0, 0.8125, 1.0, 0.8125, 1.0, 0.7812, 1.0, 0.375, 1.0, 0.4062, 1.0, 0.4062, 1.0, 0.375, 1.0, 0.2968, 0.4854, 0.25, 0.49, 0.2032, 0.4854, 0.1582, 0.4717, 0.1167, 0.4496, 0.08029, 0.4197, 0.05045, 0.3833, 0.02827, 0.3418, 0.01461, 0.2968, 0.01, 0.25, 0.01461, 0.2032, 0.02827, 0.1582, 0.05045, 0.1167, 0.08029, 0.08029, 0.1167, 0.05045, 0.1582, 0.02827, 0.2032, 0.01461, 0.25, 0.01, 0.2968, 0.01461, 0.3418, 0.02827, 0.3833, 0.05045, 0.4197, 0.08029, 0.4496, 0.1167, 0.4717, 0.1582, 0.4854, 0.2032, 0.49, 0.25, 0.4854, 0.2968, 0.4717, 0.3418, 0.4496, 0.3833, 0.4197, 0.4197, 0.3833, 0.4496, 0.3418, 0.4717, 0.4688, 1.0, 0.5, 1.0, 0.5, 1.0, 0.4688, 1.0, 0.1875, 1.0, 0.2188, 1.0, 0.2188, 1.0, 0.1875, 1.0, 0.875, 1.0, 0.9062, 1.0, 0.9062, 1.0, 0.875, 1.0, 0.5938, 1.0, 0.625, 1.0, 0.625, 1.0, 0.5938, 1.0, 0.3125, 1.0, 0.3438, 1.0, 0.3438, 1.0, 0.3125, 1.0, 0.03125, 1.0, 0.0625, 1.0, 0.0625, 1.0, 0.03125, 1.0, 0.7188, 1.0, 0.75, 1.0, 0.75, 1.0, 0.7188, 1.0, 0.4375, 1.0, 0.4688, 1.0, 0.4688, 1.0, 0.4375, 1.0, 0.1562, 1.0, 0.1875, 1.0, 0.1875, 1.0, 0.1562, 1.0, 0.8438, 1.0, 0.875, 1.0, 0.875, 1.0, 0.8438, 1.0, 0.5625, 1.0, 0.5938, 1.0, 0.5938, 1.0, 0.5625, 1.0, 0.2812, 1.0, 0.3125, 1.0, 0.3125, 1.0, 0.2812, 1.0, 0.9688, 1.0, 1.0, 1.0, 1.0, 1.0, 0.9688, 1.0, 0.0, 1.0, 0.03125, 1.0, 0.03125, 1.0, 0.0, 1.0, 0.6875, 1.0, 0.7188, 1.0, 0.7188, 1.0, 0.6875, 1.0, 0.4062, 1.0, 0.4375, 1.0, 0.4375, 1.0, 0.4062, 1.0, 0.125, 1.0, 0.1562, 1.0, 0.1562, 1.0, 0.125, 1.0, 0.8125, 1.0, 0.8438, 1.0, 0.8438, 1.0, 0.8125, 1.0, 0.5312, 1.0, 0.5625, 1.0, 0.5625, 1.0, 0.5312, 1.0, 0.25, 1.0, 0.2812, 1.0, 0.2812, 1.0, 0.25, 1.0, 0.9375, 1.0, 0.9688, 1.0, 0.9688, 1.0, 0.9375, 1.0, 0.6562, 1.0, 0.6875, 1.0, 0.6875, 1.0, 0.6562, 1.0, 0.375, 1.0, 0.4062, 1.0, 0.4062, 1.0, 0.375, 1.0, 0.09375, 1.0, 0.125, 1.0, 0.125, 1.0, 0.09375, 1.0, 0.7812, 1.0, 0.8125, 1.0, 0.8125, 1.0, 0.7812, 1.0, 0.5, 1.0, 0.5312, 1.0, 0.5312, 1.0, 0.5, 1.0, 0.2188, 1.0, 0.25, 1.0, 0.25, 1.0, 0.2188, 1.0, 0.9062, 1.0, 0.9375, 1.0, 0.9375, 1.0, 0.9062, 1.0, 0.625, 1.0, 0.6562, 1.0, 0.6562, 1.0, 0.625, 1.0, 0.3438, 1.0, 0.375, 1.0, 0.375, 1.0, 0.3438, 1.0, 0.0625, 1.0, 0.09375, 1.0, 0.09375, 1.0, 0.0625, 1.0])
me_cylinder.materials.append(mat_material_001)
me_cylinder.use_remesh_fix_poles = True
me_cylinder.use_remesh_preserve_attributes = False
me_cylinder.use_mirror_vertex_groups = False
me_cylinder.update()

# ---- objects
ob_light = bpy.data.objects.new('Light', light_light)
ob_camera = bpy.data.objects.new('Camera', cam_camera)
ob_cylinder = bpy.data.objects.new('Cylinder', me_cylinder)

# ---- transforms, parenting, visibility, modifiers, constraints
ob_light.location = (4.076, 1.005, 5.904)
ob_light.rotation_euler = (0.6503, 0.05522, 1.866)
ob_light.lock_rotations_4d = False
ob_light.empty_display_type = 'ARROWS'
ob_light.color = (0.0, 0.0, 0.0, 0.0)
ob_light.lineart.crease_threshold = 0.0
ob_camera.location = (7.359, -6.926, 4.958)
ob_camera.rotation_euler = (1.109, 0.0, 0.8149)
ob_camera.lock_rotations_4d = False
ob_camera.empty_display_type = 'ARROWS'
ob_camera.color = (0.0, 0.0, 0.0, 0.0)
ob_camera.display_type = 'WIRE'
ob_camera.lineart.crease_threshold = 0.0
ob_cylinder.location = (0.0, 0.0, 0.0)
ob_cylinder.scale = (0.2, 0.2, 0.4)
ob_cylinder.lineart.crease_threshold = 0.0

# ---- collection membership
col_collection.objects.link(ob_light)
col_collection.objects.link(ob_camera)
col_collection.objects.link(ob_cylinder)

# ---- scene / render settings (as saved in the file)
scene.camera = ob_camera
scene.frame_start = 1; scene.frame_end = 250; scene.frame_set(1)
scene.render.engine = 'BLENDER_EEVEE_NEXT'
scene.cycles.use_denoising = False
scene.cycles.samples = 128
scene.cycles.sampling_pattern = 'TABULATED_SOBOL'
scene.cycles.use_adaptive_sampling = False
scene.cycles.use_light_tree = False
scene.view_settings.view_transform = 'Filmic'
bpy.context.view_layer.update()
